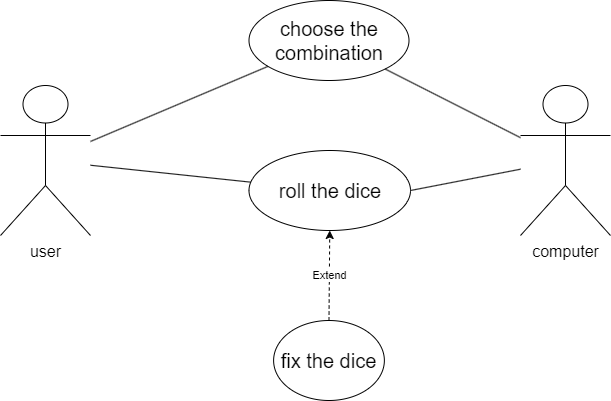

The diagram above was exported from draw.io. Its source (the exported page's mxGraphModel, read from the mxfile embedded in the PNG):
<mxGraphModel dx="1050" dy="567" grid="1" gridSize="10" guides="1" tooltips="1" connect="1" arrows="1" fold="1" page="1" pageScale="1" pageWidth="827" pageHeight="1169" math="0" shadow="0">
  <root>
    <mxCell id="0" />
    <mxCell id="1" parent="0" />
    <mxCell id="HC8XGdC-U8mfg8utxRye-1" value="user" style="shape=umlActor;verticalLabelPosition=bottom;verticalAlign=top;html=1;outlineConnect=0;fontSize=16;" vertex="1" parent="1">
      <mxGeometry x="70" y="145" width="90" height="150" as="geometry" />
    </mxCell>
    <mxCell id="HC8XGdC-U8mfg8utxRye-2" value="" style="endArrow=none;html=1;rounded=0;" edge="1" parent="1" source="HC8XGdC-U8mfg8utxRye-1" target="HC8XGdC-U8mfg8utxRye-3">
      <mxGeometry width="50" height="50" relative="1" as="geometry">
        <mxPoint x="390" y="320" as="sourcePoint" />
        <mxPoint x="440" y="270" as="targetPoint" />
      </mxGeometry>
    </mxCell>
    <mxCell id="HC8XGdC-U8mfg8utxRye-3" value="&lt;font style=&quot;font-size: 20px;&quot;&gt;roll the dice&lt;/font&gt;" style="ellipse;whiteSpace=wrap;html=1;fontSize=20;" vertex="1" parent="1">
      <mxGeometry x="318.5" y="210" width="161.5" height="80" as="geometry" />
    </mxCell>
    <mxCell id="HC8XGdC-U8mfg8utxRye-4" value="&lt;font style=&quot;font-size: 20px;&quot;&gt;choose the combination&lt;/font&gt;" style="ellipse;whiteSpace=wrap;html=1;fontSize=20;" vertex="1" parent="1">
      <mxGeometry x="318.5" y="60" width="160" height="80" as="geometry" />
    </mxCell>
    <mxCell id="HC8XGdC-U8mfg8utxRye-5" value="" style="endArrow=none;html=1;rounded=0;" edge="1" parent="1" source="HC8XGdC-U8mfg8utxRye-1" target="HC8XGdC-U8mfg8utxRye-4">
      <mxGeometry width="50" height="50" relative="1" as="geometry">
        <mxPoint x="390" y="320" as="sourcePoint" />
        <mxPoint x="440" y="270" as="targetPoint" />
      </mxGeometry>
    </mxCell>
    <mxCell id="HC8XGdC-U8mfg8utxRye-6" value="&lt;font style=&quot;font-size: 20px;&quot;&gt;fix the dice&lt;/font&gt;" style="ellipse;whiteSpace=wrap;html=1;fontSize=20;" vertex="1" parent="1">
      <mxGeometry x="343.12" y="380" width="110.75" height="80" as="geometry" />
    </mxCell>
    <mxCell id="HC8XGdC-U8mfg8utxRye-8" value="Extend" style="endArrow=classic;html=1;rounded=0;dashed=1;" edge="1" parent="1" source="HC8XGdC-U8mfg8utxRye-6" target="HC8XGdC-U8mfg8utxRye-3">
      <mxGeometry relative="1" as="geometry">
        <mxPoint x="400" y="280" as="sourcePoint" />
        <mxPoint x="500" y="280" as="targetPoint" />
      </mxGeometry>
    </mxCell>
    <mxCell id="HC8XGdC-U8mfg8utxRye-11" value="computer" style="shape=umlActor;verticalLabelPosition=bottom;verticalAlign=top;html=1;outlineConnect=0;fontSize=16;" vertex="1" parent="1">
      <mxGeometry x="590" y="145" width="90" height="150" as="geometry" />
    </mxCell>
    <mxCell id="HC8XGdC-U8mfg8utxRye-12" value="" style="endArrow=none;html=1;rounded=0;" edge="1" parent="1" source="HC8XGdC-U8mfg8utxRye-4" target="HC8XGdC-U8mfg8utxRye-11">
      <mxGeometry width="50" height="50" relative="1" as="geometry">
        <mxPoint x="420" y="310" as="sourcePoint" />
        <mxPoint x="470" y="260" as="targetPoint" />
      </mxGeometry>
    </mxCell>
    <mxCell id="HC8XGdC-U8mfg8utxRye-14" value="" style="endArrow=none;html=1;rounded=0;exitX=1;exitY=0.5;exitDx=0;exitDy=0;" edge="1" parent="1" source="HC8XGdC-U8mfg8utxRye-3" target="HC8XGdC-U8mfg8utxRye-11">
      <mxGeometry width="50" height="50" relative="1" as="geometry">
        <mxPoint x="420" y="310" as="sourcePoint" />
        <mxPoint x="470" y="260" as="targetPoint" />
      </mxGeometry>
    </mxCell>
  </root>
</mxGraphModel>